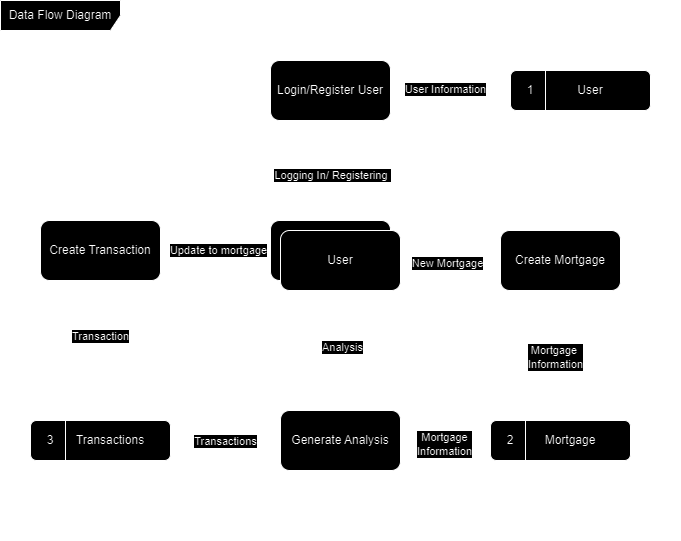

The diagram above was exported from draw.io. Its source (the exported page's mxGraphModel, read from the mxfile embedded in the PNG):
<mxGraphModel dx="1393" dy="758" grid="1" gridSize="10" guides="1" tooltips="1" connect="1" arrows="1" fold="1" page="1" pageScale="1" pageWidth="1100" pageHeight="850" background="#ffffff" math="0" shadow="0">
  <root>
    <mxCell id="0" />
    <mxCell id="1" parent="0" />
    <mxCell id="A_-F4HWS3qteh8_taVDE-6" style="edgeStyle=orthogonalEdgeStyle;rounded=0;orthogonalLoop=1;jettySize=auto;html=1;exitX=0;exitY=0.5;exitDx=0;exitDy=0;entryX=1;entryY=0.5;entryDx=0;entryDy=0;" edge="1" parent="1" source="d7_KVr22iXr3Ak7bnlGA-5" target="A_-F4HWS3qteh8_taVDE-7">
      <mxGeometry relative="1" as="geometry" />
    </mxCell>
    <mxCell id="A_-F4HWS3qteh8_taVDE-8" value="Update to mortgage" style="edgeLabel;html=1;align=center;verticalAlign=middle;resizable=0;points=[];" vertex="1" connectable="0" parent="A_-F4HWS3qteh8_taVDE-6">
      <mxGeometry x="-0.0333" y="-1" relative="1" as="geometry">
        <mxPoint as="offset" />
      </mxGeometry>
    </mxCell>
    <mxCell id="d7_KVr22iXr3Ak7bnlGA-5" value="" style="rounded=1;whiteSpace=wrap;html=1;" parent="1" vertex="1">
      <mxGeometry x="770" y="530" width="120" height="60" as="geometry" />
    </mxCell>
    <mxCell id="d7_KVr22iXr3Ak7bnlGA-10" value="" style="rounded=1;whiteSpace=wrap;html=1;" parent="1" vertex="1">
      <mxGeometry x="1010" y="380" width="140" height="40" as="geometry" />
    </mxCell>
    <mxCell id="d7_KVr22iXr3Ak7bnlGA-11" value="" style="endArrow=none;html=1;rounded=0;exitX=0.25;exitY=1;exitDx=0;exitDy=0;entryX=0.25;entryY=0;entryDx=0;entryDy=0;" parent="1" source="d7_KVr22iXr3Ak7bnlGA-10" target="d7_KVr22iXr3Ak7bnlGA-10" edge="1">
      <mxGeometry width="50" height="50" relative="1" as="geometry">
        <mxPoint x="1020" y="360" as="sourcePoint" />
        <mxPoint x="1070" y="310" as="targetPoint" />
      </mxGeometry>
    </mxCell>
    <mxCell id="d7_KVr22iXr3Ak7bnlGA-12" value="User" style="text;html=1;align=center;verticalAlign=middle;whiteSpace=wrap;rounded=0;" parent="1" vertex="1">
      <mxGeometry x="1060" y="385" width="60" height="30" as="geometry" />
    </mxCell>
    <mxCell id="A_-F4HWS3qteh8_taVDE-2" style="edgeStyle=orthogonalEdgeStyle;rounded=0;orthogonalLoop=1;jettySize=auto;html=1;exitX=1;exitY=0.5;exitDx=0;exitDy=0;entryX=0;entryY=0.5;entryDx=0;entryDy=0;" edge="1" parent="1" source="d7_KVr22iXr3Ak7bnlGA-14" target="A_-F4HWS3qteh8_taVDE-1">
      <mxGeometry relative="1" as="geometry" />
    </mxCell>
    <mxCell id="A_-F4HWS3qteh8_taVDE-4" value="New Mortgage" style="edgeLabel;html=1;align=center;verticalAlign=middle;resizable=0;points=[];" vertex="1" connectable="0" parent="A_-F4HWS3qteh8_taVDE-2">
      <mxGeometry x="-0.0727" y="-2" relative="1" as="geometry">
        <mxPoint as="offset" />
      </mxGeometry>
    </mxCell>
    <mxCell id="d7_KVr22iXr3Ak7bnlGA-14" value="" style="rounded=1;whiteSpace=wrap;html=1;" parent="1" vertex="1">
      <mxGeometry x="780" y="540" width="120" height="60" as="geometry" />
    </mxCell>
    <mxCell id="d7_KVr22iXr3Ak7bnlGA-15" value="User" style="text;html=1;align=center;verticalAlign=middle;whiteSpace=wrap;rounded=0;" parent="1" vertex="1">
      <mxGeometry x="810" y="555" width="60" height="30" as="geometry" />
    </mxCell>
    <mxCell id="d7_KVr22iXr3Ak7bnlGA-16" value="1" style="text;html=1;align=center;verticalAlign=middle;whiteSpace=wrap;rounded=0;" parent="1" vertex="1">
      <mxGeometry x="1010" y="380" width="40" height="40" as="geometry" />
    </mxCell>
    <mxCell id="d7_KVr22iXr3Ak7bnlGA-17" value="" style="endArrow=classic;html=1;rounded=0;exitX=0.5;exitY=0;exitDx=0;exitDy=0;entryX=0.5;entryY=1;entryDx=0;entryDy=0;" parent="1" source="d7_KVr22iXr3Ak7bnlGA-5" target="d7_KVr22iXr3Ak7bnlGA-19" edge="1">
      <mxGeometry width="50" height="50" relative="1" as="geometry">
        <mxPoint x="630" y="550" as="sourcePoint" />
        <mxPoint x="840" y="530" as="targetPoint" />
      </mxGeometry>
    </mxCell>
    <mxCell id="d7_KVr22iXr3Ak7bnlGA-20" value="Logging In/ Registering&amp;nbsp;" style="edgeLabel;html=1;align=center;verticalAlign=middle;resizable=0;points=[];" parent="d7_KVr22iXr3Ak7bnlGA-17" connectable="0" vertex="1">
      <mxGeometry x="-0.0778" y="-1" relative="1" as="geometry">
        <mxPoint as="offset" />
      </mxGeometry>
    </mxCell>
    <mxCell id="d7_KVr22iXr3Ak7bnlGA-19" value="Login/Register User" style="rounded=1;whiteSpace=wrap;html=1;" parent="1" vertex="1">
      <mxGeometry x="770" y="370" width="120" height="60" as="geometry" />
    </mxCell>
    <mxCell id="d7_KVr22iXr3Ak7bnlGA-21" value="" style="endArrow=classic;html=1;rounded=0;entryX=0;entryY=0.5;entryDx=0;entryDy=0;exitX=1;exitY=0.5;exitDx=0;exitDy=0;" parent="1" source="d7_KVr22iXr3Ak7bnlGA-19" target="d7_KVr22iXr3Ak7bnlGA-16" edge="1">
      <mxGeometry width="50" height="50" relative="1" as="geometry">
        <mxPoint x="880" y="620" as="sourcePoint" />
        <mxPoint x="930" y="570" as="targetPoint" />
      </mxGeometry>
    </mxCell>
    <mxCell id="d7_KVr22iXr3Ak7bnlGA-23" value="User Information" style="edgeLabel;html=1;align=center;verticalAlign=middle;resizable=0;points=[];" parent="d7_KVr22iXr3Ak7bnlGA-21" connectable="0" vertex="1">
      <mxGeometry x="-0.0933" y="2" relative="1" as="geometry">
        <mxPoint as="offset" />
      </mxGeometry>
    </mxCell>
    <mxCell id="d7_KVr22iXr3Ak7bnlGA-28" value="" style="rounded=1;whiteSpace=wrap;html=1;" parent="1" vertex="1">
      <mxGeometry x="990" y="730" width="140" height="40" as="geometry" />
    </mxCell>
    <mxCell id="d7_KVr22iXr3Ak7bnlGA-29" value="" style="endArrow=none;html=1;rounded=0;exitX=0.25;exitY=1;exitDx=0;exitDy=0;entryX=0.25;entryY=0;entryDx=0;entryDy=0;" parent="1" source="d7_KVr22iXr3Ak7bnlGA-28" target="d7_KVr22iXr3Ak7bnlGA-28" edge="1">
      <mxGeometry width="50" height="50" relative="1" as="geometry">
        <mxPoint x="1000" y="710" as="sourcePoint" />
        <mxPoint x="1050" y="660" as="targetPoint" />
      </mxGeometry>
    </mxCell>
    <mxCell id="d7_KVr22iXr3Ak7bnlGA-30" value="Mortgage" style="text;html=1;align=center;verticalAlign=middle;whiteSpace=wrap;rounded=0;" parent="1" vertex="1">
      <mxGeometry x="1040" y="735" width="60" height="30" as="geometry" />
    </mxCell>
    <mxCell id="A_-F4HWS3qteh8_taVDE-12" style="edgeStyle=orthogonalEdgeStyle;rounded=0;orthogonalLoop=1;jettySize=auto;html=1;exitX=0;exitY=0.5;exitDx=0;exitDy=0;entryX=1;entryY=0.5;entryDx=0;entryDy=0;" edge="1" parent="1" source="d7_KVr22iXr3Ak7bnlGA-31" target="A_-F4HWS3qteh8_taVDE-11">
      <mxGeometry relative="1" as="geometry" />
    </mxCell>
    <mxCell id="A_-F4HWS3qteh8_taVDE-15" value="Mortgage&lt;div&gt;Information&lt;/div&gt;" style="edgeLabel;html=1;align=center;verticalAlign=middle;resizable=0;points=[];" vertex="1" connectable="0" parent="A_-F4HWS3qteh8_taVDE-12">
      <mxGeometry x="0.0444" y="3" relative="1" as="geometry">
        <mxPoint as="offset" />
      </mxGeometry>
    </mxCell>
    <mxCell id="d7_KVr22iXr3Ak7bnlGA-31" value="2" style="text;html=1;align=center;verticalAlign=middle;whiteSpace=wrap;rounded=0;" parent="1" vertex="1">
      <mxGeometry x="990" y="730" width="40" height="40" as="geometry" />
    </mxCell>
    <mxCell id="A_-F4HWS3qteh8_taVDE-13" style="edgeStyle=orthogonalEdgeStyle;rounded=0;orthogonalLoop=1;jettySize=auto;html=1;exitX=1;exitY=0.5;exitDx=0;exitDy=0;entryX=0;entryY=0.5;entryDx=0;entryDy=0;" edge="1" parent="1" source="d7_KVr22iXr3Ak7bnlGA-40" target="A_-F4HWS3qteh8_taVDE-11">
      <mxGeometry relative="1" as="geometry" />
    </mxCell>
    <mxCell id="A_-F4HWS3qteh8_taVDE-14" value="Transactions" style="edgeLabel;html=1;align=center;verticalAlign=middle;resizable=0;points=[];" vertex="1" connectable="0" parent="A_-F4HWS3qteh8_taVDE-13">
      <mxGeometry x="-0.0182" relative="1" as="geometry">
        <mxPoint as="offset" />
      </mxGeometry>
    </mxCell>
    <mxCell id="d7_KVr22iXr3Ak7bnlGA-40" value="" style="rounded=1;whiteSpace=wrap;html=1;" parent="1" vertex="1">
      <mxGeometry x="530" y="730" width="140" height="40" as="geometry" />
    </mxCell>
    <mxCell id="d7_KVr22iXr3Ak7bnlGA-41" value="" style="endArrow=none;html=1;rounded=0;exitX=0.25;exitY=1;exitDx=0;exitDy=0;entryX=0.25;entryY=0;entryDx=0;entryDy=0;" parent="1" source="d7_KVr22iXr3Ak7bnlGA-40" target="d7_KVr22iXr3Ak7bnlGA-40" edge="1">
      <mxGeometry width="50" height="50" relative="1" as="geometry">
        <mxPoint x="540" y="710" as="sourcePoint" />
        <mxPoint x="590" y="660" as="targetPoint" />
      </mxGeometry>
    </mxCell>
    <mxCell id="d7_KVr22iXr3Ak7bnlGA-42" value="Transactions" style="text;html=1;align=center;verticalAlign=middle;whiteSpace=wrap;rounded=0;" parent="1" vertex="1">
      <mxGeometry x="580" y="735" width="60" height="30" as="geometry" />
    </mxCell>
    <mxCell id="d7_KVr22iXr3Ak7bnlGA-43" value="3" style="text;html=1;align=center;verticalAlign=middle;whiteSpace=wrap;rounded=0;" parent="1" vertex="1">
      <mxGeometry x="530" y="730" width="40" height="40" as="geometry" />
    </mxCell>
    <mxCell id="d7_KVr22iXr3Ak7bnlGA-84" value="Data Flow Diagram" style="shape=umlFrame;whiteSpace=wrap;html=1;pointerEvents=0;width=120;height=30;" parent="1" vertex="1">
      <mxGeometry x="500" y="310" width="680" height="540" as="geometry" />
    </mxCell>
    <mxCell id="A_-F4HWS3qteh8_taVDE-3" style="edgeStyle=orthogonalEdgeStyle;rounded=0;orthogonalLoop=1;jettySize=auto;html=1;exitX=0.5;exitY=1;exitDx=0;exitDy=0;" edge="1" parent="1" source="A_-F4HWS3qteh8_taVDE-1" target="d7_KVr22iXr3Ak7bnlGA-28">
      <mxGeometry relative="1" as="geometry" />
    </mxCell>
    <mxCell id="A_-F4HWS3qteh8_taVDE-5" value="Mortgage&amp;nbsp;&lt;div&gt;Information&lt;/div&gt;" style="edgeLabel;html=1;align=center;verticalAlign=middle;resizable=0;points=[];" vertex="1" connectable="0" parent="A_-F4HWS3qteh8_taVDE-3">
      <mxGeometry x="0.0222" relative="1" as="geometry">
        <mxPoint x="-6" as="offset" />
      </mxGeometry>
    </mxCell>
    <mxCell id="A_-F4HWS3qteh8_taVDE-1" value="Create Mortgage" style="rounded=1;whiteSpace=wrap;html=1;" vertex="1" parent="1">
      <mxGeometry x="1000" y="540" width="120" height="60" as="geometry" />
    </mxCell>
    <mxCell id="A_-F4HWS3qteh8_taVDE-9" style="edgeStyle=orthogonalEdgeStyle;rounded=0;orthogonalLoop=1;jettySize=auto;html=1;exitX=0.5;exitY=1;exitDx=0;exitDy=0;entryX=0.5;entryY=0;entryDx=0;entryDy=0;" edge="1" parent="1" source="A_-F4HWS3qteh8_taVDE-7" target="d7_KVr22iXr3Ak7bnlGA-40">
      <mxGeometry relative="1" as="geometry" />
    </mxCell>
    <mxCell id="A_-F4HWS3qteh8_taVDE-10" value="Transaction" style="edgeLabel;html=1;align=center;verticalAlign=middle;resizable=0;points=[];" vertex="1" connectable="0" parent="A_-F4HWS3qteh8_taVDE-9">
      <mxGeometry x="-0.2143" y="-1" relative="1" as="geometry">
        <mxPoint as="offset" />
      </mxGeometry>
    </mxCell>
    <mxCell id="A_-F4HWS3qteh8_taVDE-7" value="Create Transaction" style="rounded=1;whiteSpace=wrap;html=1;" vertex="1" parent="1">
      <mxGeometry x="540" y="530" width="120" height="60" as="geometry" />
    </mxCell>
    <mxCell id="A_-F4HWS3qteh8_taVDE-16" style="edgeStyle=orthogonalEdgeStyle;rounded=0;orthogonalLoop=1;jettySize=auto;html=1;exitX=0.5;exitY=0;exitDx=0;exitDy=0;entryX=0.5;entryY=1;entryDx=0;entryDy=0;" edge="1" parent="1" source="A_-F4HWS3qteh8_taVDE-11" target="d7_KVr22iXr3Ak7bnlGA-14">
      <mxGeometry relative="1" as="geometry" />
    </mxCell>
    <mxCell id="A_-F4HWS3qteh8_taVDE-17" value="Analysis" style="edgeLabel;html=1;align=center;verticalAlign=middle;resizable=0;points=[];" vertex="1" connectable="0" parent="A_-F4HWS3qteh8_taVDE-16">
      <mxGeometry x="0.0667" y="-1" relative="1" as="geometry">
        <mxPoint as="offset" />
      </mxGeometry>
    </mxCell>
    <mxCell id="A_-F4HWS3qteh8_taVDE-11" value="Generate Analysis" style="rounded=1;whiteSpace=wrap;html=1;" vertex="1" parent="1">
      <mxGeometry x="780" y="720" width="120" height="60" as="geometry" />
    </mxCell>
  </root>
</mxGraphModel>